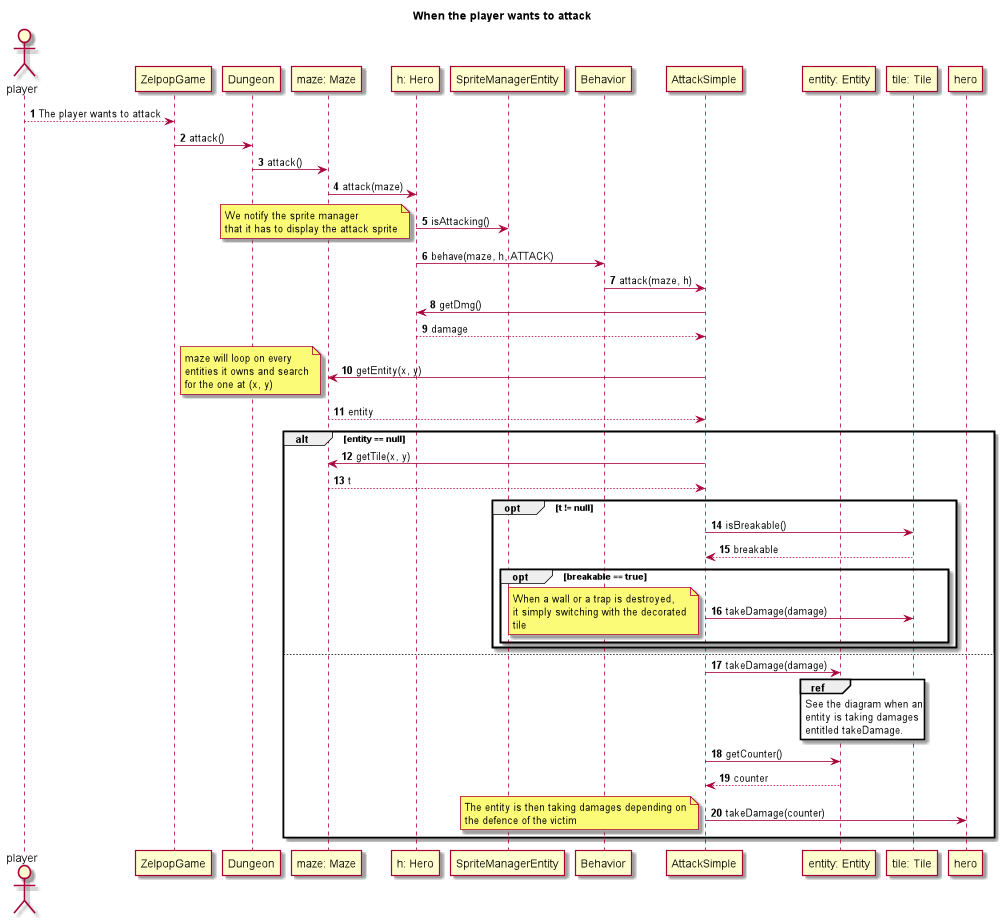

The diagram above was rendered by PlantUML. Its source (embedded in the PNG):
@startuml

title When the player wants to attack
autonumber

actor player

participant ZelpopGame as z
participant Dungeon as d
participant "maze: Maze" as m
participant "h: Hero" as h
participant "SpriteManagerEntity" as sme
participant Behavior as b
participant AttackSimple as as
participant "entity: Entity" as e
participant "tile: Tile" as t


player --> z: The player wants to attack

z -> d: attack()

d -> m: attack()

m -> h: attack(maze)

h -> sme: isAttacking()
note left
We notify the sprite manager
that it has to display the attack sprite
end note

h -> b: behave(maze, h, ATTACK)

b -> as: attack(maze, h)

as -> h: getDmg()

h --> as: damage

as -> m: getEntity(x, y)

note left
maze will loop on every
entities it owns and search
for the one at (x, y)
end note

m --> as: entity

alt entity == null

    as -> m: getTile(x, y)

    m --> as: t

    opt t != null

        as -> t: isBreakable()

        t --> as: breakable

        opt breakable == true

            as -> t: takeDamage(damage)
            note left
            When a wall or a trap is destroyed,
            it simply switching with the decorated
            tile
            end note


        end

    end

else

    as -> e: takeDamage(damage)

    ref over e
        See the diagram when an
        entity is taking damages
        entitled takeDamage.
    end ref

    as -> e: getCounter()
    
    e --> as: counter

    as -> hero: takeDamage(counter)
    note left
    The entity is then taking damages depending on
    the defence of the victim
    end note

end


@enduml